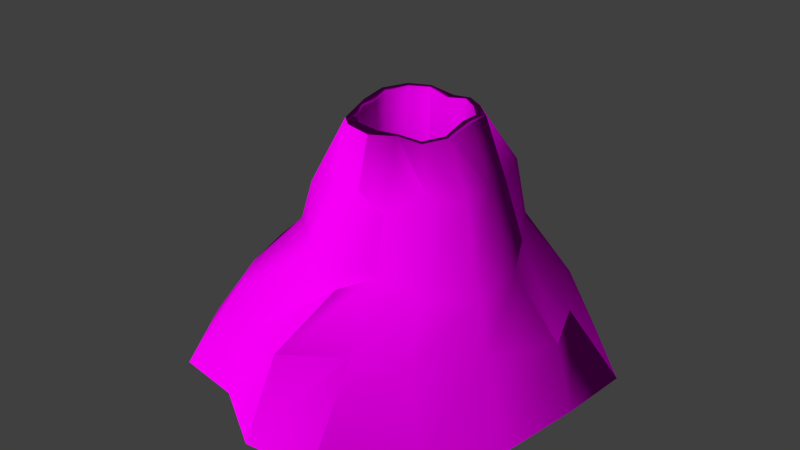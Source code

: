 # Source: obstacles_2way_volcano_1.blend  (saved by Blender 2.70.0; exported with 4.5.12 LTS)
import bpy
from mathutils import Matrix  # noqa: F401  (used for matrix-valued properties, if any)

bpy.ops.wm.read_factory_settings(use_empty=True)
scene = bpy.context.scene
scene.name = 'Scene'

# ---- collections
col_collection_1 = bpy.data.collections.new('Collection 1'); scene.collection.children.link(col_collection_1)

# ---- images (referenced by path relative to the original .blend; pixels are not part of the script)
import os
ASSET_DIR = os.environ.get("B2B_ASSET_DIR", "")  # directory of the original .blend (textures are referenced by path, not embedded)
HERE = os.path.dirname(os.path.abspath(__file__))  # packed textures are extracted next to this script under _unpacked/

def load_image(name, relpath, width, height, colorspace="sRGB"):
    """Load a texture the original file referenced (path relative to the .blend, or extracted next to this script)."""
    p = next((c for c in (os.path.join(HERE, relpath), os.path.join(ASSET_DIR, relpath)) if relpath and os.path.exists(c)), "")
    if p:
        img = bpy.data.images.load(p, check_existing=True)
        img.name = name
    else:  # same state as the original file: an image datablock whose file is absent (Cycles renders it pink)
        img = bpy.data.images.new(name, width, height)
        img.source = "FILE"
        img.filepath = "//" + (relpath or name)
    img.colorspace_settings.name = colorspace
    return img
img_obstacles_2way_rock_1_normal_jpg = load_image('obstacles_2way_rock_1_normal.jpg', 'Texturen/obstacles_2way_rock_1_normal.jpg', 1024, 1024, 'sRGB')
img_obstacles_2way_rock_1_diffuse_jpg = load_image('obstacles_2way_rock_1_diffuse.jpg', 'Texturen/obstacles_2way_rock_1_diffuse.jpg', 1024, 1024, 'sRGB')

# ---- materials (node trees are filled in below, after node groups)
mat_obstacles_2way_volcano_1_base_rock_1 = bpy.data.materials.new('obstacles_2way_volcano_1_base_rock_1')
mat_obstacles_2way_volcano_1_base_rock_1.alpha_threshold = 0.0
mat_obstacles_2way_volcano_1_base_rock_1.roughness = 0.5
mat_obstacles_2way_volcano_1_base_rock_1.line_color = (0.0, 0.0, 0.0, 1.0)

# ---- material node trees
mat_obstacles_2way_volcano_1_base_rock_1.use_nodes = True; mat_obstacles_2way_volcano_1_base_rock_1.node_tree.nodes.clear()
_N = mat_obstacles_2way_volcano_1_base_rock_1.node_tree.nodes; _L = mat_obstacles_2way_volcano_1_base_rock_1.node_tree.links
n0 = _N.new('ShaderNodeOutputMaterial'); n0.name = 'Material Output'; n0.location = (300, 300)
n1 = _N.new('ShaderNodeBsdfDiffuse'); n1.name = 'Diffuse BSDF'; n1.location = (10, 300)
n2 = _N.new('ShaderNodeTexImage'); n2.name = 'Image Texture'; n2.location = (-490, 99)
n2.width = 140
n2.image = img_obstacles_2way_rock_1_normal_jpg
n3 = _N.new('ShaderNodeTexImage'); n3.name = 'Image Texture.001'; n3.location = (-488, 428)
n3.width = 140
n3.image = img_obstacles_2way_rock_1_diffuse_jpg
n4 = _N.new('ShaderNodeTexCoord'); n4.name = 'Texture Coordinate'; n4.location = (-752, 364)
n5 = _N.new('ShaderNodeNormalMap'); n5.name = 'Normal Map'; n5.location = (-246, 75)
_L.new(n1.outputs[0], n0.inputs[0])
_L.new(n4.outputs[2], n3.inputs[0])
_L.new(n4.outputs[2], n2.inputs[0])
_L.new(n2.outputs[0], n5.inputs[1])
_L.new(n5.outputs[0], n1.inputs[2])
_L.new(n3.outputs[0], n1.inputs[0])
n0.is_active_output = True

# ---- world
world_world = bpy.data.worlds.new('World'); scene.world = world_world
world_world.color = (0.05088, 0.05088, 0.05088)
world_world.use_sun_shadow = False
world_world.sun_shadow_jitter_overblur = 0.0
world_world.cycles.sampling_method = 'MANUAL'
world_world.cycles.sample_map_resolution = 256

# ---- meshes
me_cylinder = bpy.data.meshes.new('Cylinder')
me_cylinder.from_pydata([(0.02748, 1.39, -0.3043), (0.03539, 0.8906, 0.4777), (0.5511, 1.132, -0.2663), (0.3967, 0.7897, 0.5548), (1.038, 1.027, -0.2405), (0.6946, 0.5945, 0.5749), (1.225, 0.5031, -0.3294), (0.9364, 0.4001, 0.5515), (1.301, -0.02241, -0.196), (1.022, -0.04341, 0.6051), (1.333, -0.5312, -0.2393), (0.8553, -0.2854, 0.4129), (0.9147, -0.8083, -0.1638), (0.7439, -0.6898, 0.4341), (0.581, -1.239, -0.3814), (0.3718, -0.7091, 0.4583), (0.1355, -1.208, -0.1956), (0.04644, -0.919, 0.4646), (-0.3809, -1.08, -0.2252), (-0.361, -0.8426, 0.4811), (-0.9193, -0.9782, -0.4414), (-0.6302, -0.591, 0.4335), (-1.071, -0.4707, -0.2985), (-0.6372, -0.343, 0.5238), (-1.12, 0.01636, -0.2406), (-0.8091, -0.02539, 0.4758), (-1.188, 0.6012, -0.391), (-0.8012, 0.35, 0.5407), (-0.94, 1.061, -0.3231), (-0.6016, 0.6705, 0.5648), (-0.4964, 1.455, -0.3509), (-0.2881, 0.8008, 0.5702), (0.009457, 1.977, -1.387), (0.7182, 1.716, -1.35), (1.159, 1.152, -1.146), (1.504, 0.545, -1.146), (1.765, -0.003617, -1.326), (1.683, -0.6684, -1.455), (1.172, -1.18, -1.334), (0.6539, -1.474, -1.159), (0.06681, -1.617, -1.492), (-0.5118, -1.534, -1.207), (-0.9681, -1.1, -1.248), (-1.524, -0.598, -1.341), (-1.461, -0.04464, -1.209), (-1.381, 0.5791, -1.165), (-1.161, 1.236, -1.263), (-0.5817, 1.576, -1.254), (-0.2449, 2.405, -2.15), (0.6368, 1.889, -2.007), (1.473, 1.927, -2.232), (2.079, 0.9625, -2.22), (2.462, 0.04492, -2.159), (1.957, -0.8417, -2.131), (1.351, -1.71, -2.134), (0.5625, -1.906, -2.178), (-0.2113, -2.498, -2.157), (-1.031, -2.169, -2.303), (-1.77, -1.765, -2.166), (-2.304, -0.8704, -2.206), (-2.586, -0.03963, -2.204), (-2.28, 0.8302, -2.089), (-1.774, 1.506, -2.063), (-0.9927, 2.167, -2.11), (-0.1183, 3.222, -3.074), (1.032, 2.72, -3.094), (1.914, 2.04, -3.087), (2.851, 1.056, -3.067), (2.76, 0.01859, -3.081), (2.589, -1.231, -3.076), (1.893, -2.084, -3.085), (0.9694, -3.107, -3.082), (-0.05248, -3.224, -3.076), (-1.081, -2.581, -3.118), (-2.006, -2.482, -3.062), (-2.767, -1.248, -3.059), (-2.821, -0.1134, -3.079), (-3.218, 0.9849, -3.058), (-2.263, 2.046, -3.073), (-1.158, 2.623, -3.119), (0.04092, 0.7521, 0.4825), (0.3701, 0.726, 0.551), (0.6309, 0.5348, 0.5681), (0.8158, 0.3457, 0.5455), (0.8855, -0.03582, 0.5913), (0.781, -0.2575, 0.4219), (0.6736, -0.6168, 0.4418), (0.3504, -0.6581, 0.4618), (0.05088, -0.7488, 0.4726), (-0.2956, -0.7136, 0.4852), (-0.5121, -0.4898, 0.4461), (-0.5655, -0.3073, 0.5222), (-0.6309, -0.01831, 0.4824), (-0.6733, 0.3001, 0.5359), (-0.5322, 0.6024, 0.559), (-0.2595, 0.7377, 0.5652), (0.04092, 0.7521, -2.98), (0.3701, 0.726, -2.911), (0.6309, 0.5348, -2.894), (0.8158, 0.3457, -2.917), (0.8855, -0.03582, -2.871), (0.781, -0.2575, -3.041), (0.6736, -0.6168, -3.021), (0.3504, -0.6581, -3.001), (0.05088, -0.7488, -2.99), (-0.2956, -0.7136, -2.977), (-0.5121, -0.4898, -3.016), (-0.5655, -0.3073, -2.94), (-0.6309, -0.01831, -2.98), (-0.6733, 0.3001, -2.927), (-0.5322, 0.6024, -2.903), (-0.2595, 0.7377, -2.897)], [], [(0, 1, 3, 2), (2, 3, 5, 4), (4, 5, 7, 6), (6, 7, 9, 8), (8, 9, 11, 10), (10, 11, 13, 12), (12, 13, 15, 14), (14, 15, 17, 16), (16, 17, 19, 18), (18, 19, 21, 20), (20, 21, 23, 22), (22, 23, 25, 24), (24, 25, 27, 26), (26, 27, 29, 28), (16, 18, 41, 40), (30, 31, 1, 0), (28, 29, 31, 30), (10, 12, 38, 37), (22, 24, 44, 43), (6, 8, 36, 35), (28, 30, 47, 46), (12, 14, 39, 38), (18, 20, 42, 41), (2, 4, 34, 33), (24, 26, 45, 44), (8, 10, 37, 36), (30, 0, 32, 47), (0, 2, 33, 32), (14, 16, 40, 39), (20, 22, 43, 42), (4, 6, 35, 34), (26, 28, 46, 45), (33, 34, 50, 49), (44, 45, 61, 60), (42, 43, 59, 58), (40, 41, 57, 56), (38, 39, 55, 54), (36, 37, 53, 52), (47, 32, 48, 63), (34, 35, 51, 50), (45, 46, 62, 61), (32, 33, 49, 48), (43, 44, 60, 59), (41, 42, 58, 57), (39, 40, 56, 55), (37, 38, 54, 53), (35, 36, 52, 51), (46, 47, 63, 62), (50, 51, 67, 66), (61, 62, 78, 77), (48, 49, 65, 64), (59, 60, 76, 75), (57, 58, 74, 73), (55, 56, 72, 71), (53, 54, 70, 69), (51, 52, 68, 67), (62, 63, 79, 78), (49, 50, 66, 65), (60, 61, 77, 76), (58, 59, 75, 74), (56, 57, 73, 72), (54, 55, 71, 70), (52, 53, 69, 68), (63, 48, 64, 79), (5, 3, 81, 82), (27, 25, 92, 93), (11, 9, 84, 85), (1, 31, 95, 80), (3, 1, 80, 81), (17, 15, 87, 88), (23, 21, 90, 91), (7, 5, 82, 83), (29, 27, 93, 94), (13, 11, 85, 86), (19, 17, 88, 89), (25, 23, 91, 92), (9, 7, 83, 84), (31, 29, 94, 95), (15, 13, 86, 87), (21, 19, 89, 90), (85, 84, 100, 101), (80, 95, 111, 96), (83, 82, 98, 99), (94, 93, 109, 110), (81, 80, 96, 97), (92, 91, 107, 108), (90, 89, 105, 106), (88, 87, 103, 104), (86, 85, 101, 102), (84, 83, 99, 100), (95, 94, 110, 111), (82, 81, 97, 98), (93, 92, 108, 109), (91, 90, 106, 107), (89, 88, 104, 105), (87, 86, 102, 103)])
me_cylinder.polygons.foreach_set('use_smooth', [True] * 96)
_uv = me_cylinder.uv_layers.new(name='UVMap')
_uv.uv.foreach_set('vector', [0.4574, 1.379, 0.124, 1.308, 0.1071, 1.173, 0.4373, 1.165, 0.4373, 1.165, 0.1071, 1.173, 0.08786, 1.044, 0.4447, 0.9874, 0.4447, 0.9874, 0.08786, 1.044, 0.07866, 0.9323, 0.3961, 0.8412, 1.263, -0.9011, 1.593, -0.8198, 1.575, -0.6853, 1.269, -0.7377, 1.269, -0.7377, 1.575, -0.6853, 1.515, -0.5793, 1.22, -0.5734, 1.22, -0.5734, 1.515, -0.5793, 1.512, -0.4273, 1.28, -0.4158, 1.28, -0.4158, 1.512, -0.4273, 1.564, -0.3629, 1.22, -0.2209, 1.22, -0.2209, 1.564, -0.3629, 1.593, -0.2424, 1.34, -0.1617, -0.2035, 0.9966, 0.03998, 1.105, 0.01857, 1.246, -0.2469, 1.18, -0.2469, 1.18, 0.01857, 1.246, -0.005231, 1.377, -0.3596, 1.358, -0.3596, 1.358, -0.005231, 1.377, 0.03998, 1.431, -0.2926, 1.51, -1.141, -0.02542, -1.457, -0.1522, -1.413, -0.2297, -1.134, -0.1806, -1.134, -0.1806, -1.413, -0.2297, -1.417, -0.3568, -1.046, -0.3609, -1.046, -0.3609, -1.417, -0.3568, -1.422, -0.4949, -1.063, -0.5536, -0.2035, 0.9966, -0.2469, 1.18, -0.6307, 1.095, -0.6917, 0.8901, 0.4473, 1.562, 0.0569, 1.402, 0.124, 1.308, 0.4574, 1.379, -1.063, -0.5536, -1.422, -0.4949, -1.437, -0.5874, -1.06, -0.7535, 1.22, -0.5734, 1.28, -0.4158, 0.8268, -0.335, 0.7537, -0.585, -1.141, -0.02542, -1.134, -0.1806, -0.7688, -0.08756, -0.7459, 0.1085, 1.263, -0.9011, 1.269, -0.7377, 0.8271, -0.8188, 0.9523, -0.9604, -1.063, -0.5536, -1.06, -0.7535, -0.7251, -0.7621, -0.7027, -0.5582, 1.28, -0.4158, 1.22, -0.2209, 0.9316, -0.156, 0.8268, -0.335, -0.2469, 1.18, -0.3596, 1.358, -0.6564, 1.32, -0.6307, 1.095, 0.4373, 1.165, 0.4447, 0.9874, 0.7623, 0.9549, 0.8934, 1.188, -1.134, -0.1806, -1.046, -0.3609, -0.7578, -0.3079, -0.7688, -0.08756, 1.269, -0.7377, 1.22, -0.5734, 0.7537, -0.585, 0.8271, -0.8188, 0.4473, 1.562, 0.4574, 1.379, 0.9008, 1.463, 0.7489, 1.597, 0.4574, 1.379, 0.4373, 1.165, 0.8934, 1.188, 0.9008, 1.463, -0.2368, 0.8461, -0.2035, 0.9966, -0.6917, 0.8901, -0.5204, 0.7491, -0.3596, 1.358, -0.2926, 1.51, -0.7046, 1.586, -0.6564, 1.32, 0.4447, 0.9874, 0.3961, 0.8412, 0.6821, 0.7443, 0.7623, 0.9549, -1.046, -0.3609, -1.063, -0.5536, -0.7027, -0.5582, -0.7578, -0.3079, 0.8934, 1.188, 0.7623, 0.9549, 1.262, 0.9591, 1.126, 1.233, -0.7688, -0.08756, -0.7578, -0.3079, -0.3572, -0.2318, -0.3414, 0.1071, -0.6564, 1.32, -0.7046, 1.586, -1.087, 1.742, -1.081, 1.403, -0.6917, 0.8901, -0.6307, 1.095, -1.095, 1.091, -0.9981, 0.7785, 0.8268, -0.335, 0.9316, -0.156, 0.5688, -0.0004266, 0.5003, -0.1882, 0.8271, -0.8188, 0.7537, -0.585, 0.4794, -0.5715, 0.4608, -0.9454, 0.7489, 1.597, 0.9008, 1.463, 1.199, 1.605, 1.094, 1.815, 0.7623, 0.9549, 0.6821, 0.7443, 1.134, 0.6054, 1.262, 0.9591, -0.7578, -0.3079, -0.7027, -0.5582, -0.3635, -0.5357, -0.3572, -0.2318, 0.9008, 1.463, 0.8934, 1.188, 1.126, 1.233, 1.199, 1.605, -1.251, 2.386, -1.282, 1.865, -0.8885, 1.87, -0.9733, 2.658, -0.6307, 1.095, -0.6564, 1.32, -1.081, 1.403, -1.095, 1.091, 0.9316, -0.156, 0.88, -0.0179, 0.6341, 0.3174, 0.5688, -0.0004266, 0.7537, -0.585, 0.8268, -0.335, 0.5003, -0.1882, 0.4794, -0.5715, 0.6821, 0.7443, 0.6635, 0.5685, 0.9847, 0.3339, 1.134, 0.6054, -0.7027, -0.5582, -0.7251, -0.7621, -0.3622, -0.8767, -0.3635, -0.5357, 1.262, 0.9591, 1.134, 0.6054, 1.473, 0.353, 1.583, 0.8194, -0.3572, -0.2318, -0.3635, -0.5357, 0.0569, -0.6181, 0.0569, -0.1166, 1.199, 1.605, 1.126, 1.233, 1.641, 1.219, 1.641, 1.68, -0.4009, 0.3385, -0.3414, 0.1071, -0.01669, 0.1858, -0.08542, 0.5534, -1.095, 1.091, -1.081, 1.403, -1.457, 1.302, -1.411, 0.9957, 0.03998, 2.268, -0.2974, 2.149, -0.3306, 1.854, 0.03998, 1.78, 0.4794, -0.5715, 0.5003, -0.1882, 0.08749, -0.1502, 0.0569, -0.5425, 0.5402, -1.191, 0.4608, -0.9454, 0.108, -0.9852, 0.1627, -1.345, -0.3635, -0.5357, -0.3622, -0.8767, 0.0333, -0.9822, 0.0569, -0.6181, 1.126, 1.233, 1.262, 0.9591, 1.583, 0.8194, 1.641, 1.219, -0.3414, 0.1071, -0.3572, -0.2318, 0.0569, -0.1166, -0.01669, 0.1858, -1.081, 1.403, -1.087, 1.742, -1.446, 1.78, -1.457, 1.302, -0.9981, 0.7785, -1.095, 1.091, -1.411, 0.9957, -1.352, 0.5534, 0.5003, -0.1882, 0.5688, -0.0004266, 0.1398, 0.3339, 0.08749, -0.1502, 0.4608, -0.9454, 0.4794, -0.5715, 0.0569, -0.5425, 0.108, -0.9852, -0.3622, -0.8767, -0.3823, -1.072, -0.01743, -1.345, 0.0333, -0.9822, 1.704, 1.791, 1.787, 1.691, 1.804, 1.71, 1.733, 1.805, 2.256, 1.712, 2.3, 1.844, 2.237, 1.861, 2.216, 1.744, 1.746, 2.121, 1.66, 2.05, 1.707, 2.032, 1.769, 2.103, 1.903, 1.617, 2.026, 1.611, 2.023, 1.636, 1.917, 1.666, 1.787, 1.691, 1.903, 1.617, 1.917, 1.666, 1.804, 1.71, 2.099, 2.252, 1.962, 2.214, 1.964, 2.194, 2.079, 2.192, 2.275, 1.973, 2.3, 2.063, 2.248, 2.04, 2.246, 1.969, 1.641, 1.887, 1.704, 1.791, 1.733, 1.805, 1.689, 1.892, 2.15, 1.622, 2.256, 1.712, 2.216, 1.744, 2.134, 1.653, 1.83, 2.249, 1.746, 2.121, 1.769, 2.103, 1.846, 2.216, 2.234, 2.179, 2.099, 2.252, 2.079, 2.192, 2.196, 2.141, 2.3, 1.844, 2.275, 1.973, 2.246, 1.969, 2.237, 1.861, 1.66, 2.05, 1.641, 1.887, 1.689, 1.892, 1.707, 2.032, 2.026, 1.611, 2.15, 1.622, 2.134, 1.653, 2.023, 1.636, 1.962, 2.214, 1.83, 2.249, 1.846, 2.216, 1.964, 2.194, 2.3, 2.063, 2.234, 2.179, 2.196, 2.141, 2.248, 2.04, 2.178, -1.284, 2.268, -1.345, 2.268, -0.1016, 2.178, -0.04062, 1.733, 1.57, 1.641, 1.585, 1.641, 0.3488, 1.733, 0.3339, 2.054, 1.597, 1.96, 1.611, 1.96, 0.3748, 2.054, 0.3609, 1.954, -0.05708, 1.831, -0.06491, 1.831, -1.25, 1.954, -1.242, 1.842, 1.607, 1.733, 1.57, 1.733, 0.3339, 1.842, 0.3713, 1.732, -0.1063, 1.646, -0.117, 1.646, -1.302, 1.732, -1.291, 2.282, 1.435, 2.174, 1.467, 2.174, 0.3652, 2.282, 0.3339, 2.381, 0.3485, 2.457, 0.3339, 2.457, 1.577, 2.381, 1.592, 2.041, -1.295, 2.178, -1.284, 2.178, -0.04062, 2.041, -0.05186, 2.268, -1.345, 2.385, -1.311, 2.385, -0.06773, 2.268, -0.1016, 2.041, -0.08045, 1.954, -0.05708, 1.954, -1.242, 2.041, -1.265, 1.96, 1.611, 1.842, 1.607, 1.842, 0.3713, 1.96, 0.3748, 1.831, -0.06491, 1.732, -0.1063, 1.732, -1.291, 1.831, -1.25, 1.646, -0.117, 1.593, -0.1598, 1.593, -1.345, 1.646, -1.302, 2.174, 1.467, 2.054, 1.44, 2.054, 0.3382, 2.174, 0.3652, 2.381, 1.475, 2.282, 1.435, 2.282, 0.3339, 2.381, 0.3739])
me_cylinder.materials.append(mat_obstacles_2way_volcano_1_base_rock_1)
me_cylinder.use_remesh_preserve_volume = False
me_cylinder.use_remesh_preserve_attributes = False
me_cylinder.use_mirror_vertex_groups = False
me_cylinder.update()

# ---- objects
ob_cylinder = bpy.data.objects.new('Cylinder', me_cylinder)

# ---- transforms, parenting, visibility, modifiers, constraints
ob_cylinder.location = (0.0, 0.0, 0.0)
ob_cylinder.lineart.crease_threshold = 0.0

# ---- collection membership
col_collection_1.objects.link(ob_cylinder)

# ---- scene / render settings (as saved in the file)
scene.frame_start = 1; scene.frame_end = 250; scene.frame_set(1)
scene.render.engine = 'CYCLES'
scene.render.resolution_percentage = 50
scene.render.dither_intensity = 0.0
scene.cycles.use_denoising = False
scene.cycles.samples = 10
scene.cycles.sampling_pattern = 'TABULATED_SOBOL'
scene.cycles.light_sampling_threshold = 0.0
scene.cycles.use_adaptive_sampling = False
scene.cycles.use_light_tree = False
scene.cycles.blur_glossy = 0.0
scene.cycles.volume_bounces = 1
scene.cycles.pixel_filter_type = 'GAUSSIAN'
scene.cycles.sample_clamp_indirect = 0.0
scene.view_settings.view_transform = 'Standard'
bpy.context.view_layer.update()

# ---- added for rendering (the .blend has no active camera and no usable light): camera, sun
cam_auto = bpy.data.cameras.new('AutoCamera')
cam_auto.lens = 50.0
cam_auto.sensor_width = 36.0
cam_auto.clip_end = 1000.0
ob_auto_camera = bpy.data.objects.new('AutoCamera', cam_auto)
scene.collection.objects.link(ob_auto_camera)
ob_auto_camera.location = (8.70368, -10.6659, 5.85297)
ob_auto_camera.rotation_euler = (1.09748, -7.21219e-08, 0.694738)
scene.camera = ob_auto_camera
light_auto_sun = bpy.data.lights.new('AutoSun', 'SUN')
light_auto_sun.energy = 3.0
light_auto_sun.angle = 0.0523599
ob_auto_sun = bpy.data.objects.new('AutoSun', light_auto_sun)
scene.collection.objects.link(ob_auto_sun)
ob_auto_sun.rotation_euler = (0.872665, 0.174533, 0.523599)
bpy.context.view_layer.update()
